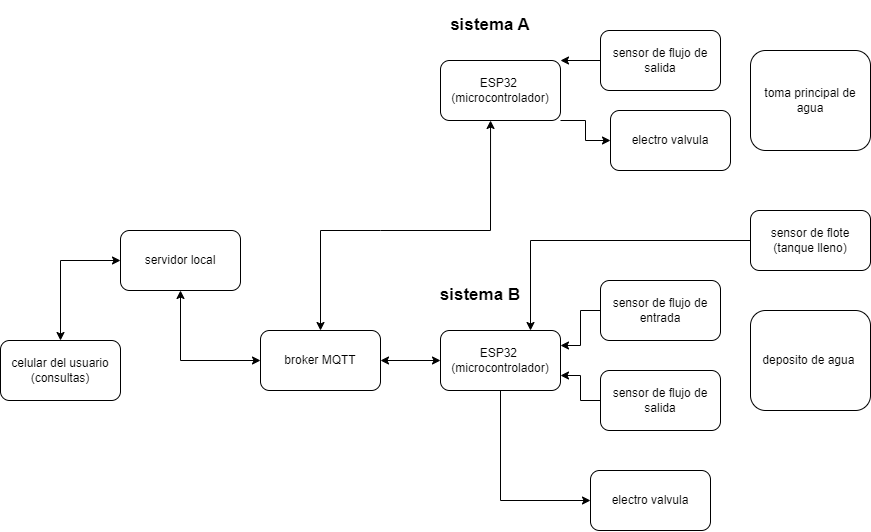

The diagram above was exported from draw.io. Its source (the exported page's mxGraphModel, read from the mxfile embedded in the PNG):
<mxGraphModel dx="1195" dy="589" grid="1" gridSize="10" guides="1" tooltips="1" connect="1" arrows="1" fold="1" page="1" pageScale="1" pageWidth="2339" pageHeight="3300" math="0" shadow="0">
  <root>
    <mxCell id="0" />
    <mxCell id="1" parent="0" />
    <mxCell id="jps7HCXfMElBWCB6Gw9R-2" style="edgeStyle=orthogonalEdgeStyle;rounded=0;orthogonalLoop=1;jettySize=auto;html=1;exitX=0.5;exitY=1;exitDx=0;exitDy=0;entryX=0;entryY=0.5;entryDx=0;entryDy=0;" edge="1" parent="1" source="3XeTFzJpZZpQ1vLzkHNt-1" target="jps7HCXfMElBWCB6Gw9R-1">
      <mxGeometry relative="1" as="geometry" />
    </mxCell>
    <mxCell id="3XeTFzJpZZpQ1vLzkHNt-1" value="ESP32&amp;nbsp;&lt;br&gt;(microcontrolador)" style="rounded=1;whiteSpace=wrap;html=1;" parent="1" vertex="1">
      <mxGeometry x="600" y="460" width="120" height="60" as="geometry" />
    </mxCell>
    <mxCell id="3XeTFzJpZZpQ1vLzkHNt-12" style="edgeStyle=orthogonalEdgeStyle;rounded=0;orthogonalLoop=1;jettySize=auto;html=1;exitX=0;exitY=0.5;exitDx=0;exitDy=0;entryX=1;entryY=0.25;entryDx=0;entryDy=0;" parent="1" source="3XeTFzJpZZpQ1vLzkHNt-2" target="3XeTFzJpZZpQ1vLzkHNt-1" edge="1">
      <mxGeometry relative="1" as="geometry" />
    </mxCell>
    <mxCell id="3XeTFzJpZZpQ1vLzkHNt-2" value="sensor de flujo de entrada" style="rounded=1;whiteSpace=wrap;html=1;" parent="1" vertex="1">
      <mxGeometry x="760" y="410" width="120" height="60" as="geometry" />
    </mxCell>
    <mxCell id="3XeTFzJpZZpQ1vLzkHNt-9" style="edgeStyle=orthogonalEdgeStyle;rounded=0;orthogonalLoop=1;jettySize=auto;html=1;exitX=0;exitY=0.5;exitDx=0;exitDy=0;entryX=1;entryY=0.75;entryDx=0;entryDy=0;" parent="1" source="3XeTFzJpZZpQ1vLzkHNt-3" target="3XeTFzJpZZpQ1vLzkHNt-1" edge="1">
      <mxGeometry relative="1" as="geometry" />
    </mxCell>
    <mxCell id="3XeTFzJpZZpQ1vLzkHNt-3" value="sensor de flujo de salida" style="rounded=1;whiteSpace=wrap;html=1;" parent="1" vertex="1">
      <mxGeometry x="760" y="500" width="120" height="60" as="geometry" />
    </mxCell>
    <mxCell id="3XeTFzJpZZpQ1vLzkHNt-4" value="deposito de agua&amp;nbsp;" style="rounded=1;whiteSpace=wrap;html=1;" parent="1" vertex="1">
      <mxGeometry x="910" y="440" width="120" height="100" as="geometry" />
    </mxCell>
    <mxCell id="3XeTFzJpZZpQ1vLzkHNt-13" style="edgeStyle=orthogonalEdgeStyle;rounded=0;orthogonalLoop=1;jettySize=auto;html=1;exitX=0;exitY=0.5;exitDx=0;exitDy=0;entryX=0.75;entryY=0;entryDx=0;entryDy=0;" parent="1" source="3XeTFzJpZZpQ1vLzkHNt-5" target="3XeTFzJpZZpQ1vLzkHNt-1" edge="1">
      <mxGeometry relative="1" as="geometry" />
    </mxCell>
    <mxCell id="3XeTFzJpZZpQ1vLzkHNt-5" value="sensor de flote (tanque lleno)" style="rounded=1;whiteSpace=wrap;html=1;" parent="1" vertex="1">
      <mxGeometry x="910" y="340" width="120" height="60" as="geometry" />
    </mxCell>
    <mxCell id="3XeTFzJpZZpQ1vLzkHNt-14" value="broker MQTT" style="rounded=1;whiteSpace=wrap;html=1;" parent="1" vertex="1">
      <mxGeometry x="420" y="460" width="120" height="60" as="geometry" />
    </mxCell>
    <mxCell id="3XeTFzJpZZpQ1vLzkHNt-15" value="" style="endArrow=classic;startArrow=classic;html=1;rounded=0;" parent="1" source="3XeTFzJpZZpQ1vLzkHNt-14" target="3XeTFzJpZZpQ1vLzkHNt-1" edge="1">
      <mxGeometry width="50" height="50" relative="1" as="geometry">
        <mxPoint x="390" y="480" as="sourcePoint" />
        <mxPoint x="440" y="430" as="targetPoint" />
      </mxGeometry>
    </mxCell>
    <mxCell id="3XeTFzJpZZpQ1vLzkHNt-16" value="servidor local" style="rounded=1;whiteSpace=wrap;html=1;" parent="1" vertex="1">
      <mxGeometry x="280" y="360" width="120" height="60" as="geometry" />
    </mxCell>
    <mxCell id="3XeTFzJpZZpQ1vLzkHNt-17" value="" style="endArrow=classic;startArrow=classic;html=1;rounded=0;exitX=0.5;exitY=1;exitDx=0;exitDy=0;entryX=0;entryY=0.5;entryDx=0;entryDy=0;" parent="1" source="3XeTFzJpZZpQ1vLzkHNt-16" target="3XeTFzJpZZpQ1vLzkHNt-14" edge="1">
      <mxGeometry width="50" height="50" relative="1" as="geometry">
        <mxPoint x="390" y="480" as="sourcePoint" />
        <mxPoint x="440" y="430" as="targetPoint" />
        <Array as="points">
          <mxPoint x="340" y="490" />
        </Array>
      </mxGeometry>
    </mxCell>
    <mxCell id="3XeTFzJpZZpQ1vLzkHNt-18" value="celular del usuario&lt;br&gt;(consultas)" style="rounded=1;whiteSpace=wrap;html=1;" parent="1" vertex="1">
      <mxGeometry x="160" y="470" width="120" height="60" as="geometry" />
    </mxCell>
    <mxCell id="3XeTFzJpZZpQ1vLzkHNt-19" value="" style="endArrow=classic;startArrow=classic;html=1;rounded=0;exitX=0.5;exitY=0;exitDx=0;exitDy=0;entryX=0;entryY=0.5;entryDx=0;entryDy=0;" parent="1" source="3XeTFzJpZZpQ1vLzkHNt-18" target="3XeTFzJpZZpQ1vLzkHNt-16" edge="1">
      <mxGeometry width="50" height="50" relative="1" as="geometry">
        <mxPoint x="390" y="470" as="sourcePoint" />
        <mxPoint x="440" y="420" as="targetPoint" />
        <Array as="points">
          <mxPoint x="220" y="390" />
        </Array>
      </mxGeometry>
    </mxCell>
    <mxCell id="jps7HCXfMElBWCB6Gw9R-1" value="electro valvula" style="rounded=1;whiteSpace=wrap;html=1;" vertex="1" parent="1">
      <mxGeometry x="750" y="600" width="120" height="60" as="geometry" />
    </mxCell>
    <mxCell id="jps7HCXfMElBWCB6Gw9R-17" style="edgeStyle=orthogonalEdgeStyle;rounded=0;orthogonalLoop=1;jettySize=auto;html=1;exitX=0.5;exitY=1;exitDx=0;exitDy=0;entryX=0;entryY=0.5;entryDx=0;entryDy=0;" edge="1" parent="1" target="jps7HCXfMElBWCB6Gw9R-5">
      <mxGeometry relative="1" as="geometry">
        <mxPoint x="720" y="250" as="sourcePoint" />
      </mxGeometry>
    </mxCell>
    <mxCell id="jps7HCXfMElBWCB6Gw9R-16" style="edgeStyle=orthogonalEdgeStyle;rounded=0;orthogonalLoop=1;jettySize=auto;html=1;exitX=0;exitY=0.5;exitDx=0;exitDy=0;entryX=0.5;entryY=0;entryDx=0;entryDy=0;" edge="1" parent="1" source="jps7HCXfMElBWCB6Gw9R-4">
      <mxGeometry relative="1" as="geometry">
        <mxPoint x="720" y="190" as="targetPoint" />
      </mxGeometry>
    </mxCell>
    <mxCell id="jps7HCXfMElBWCB6Gw9R-4" value="sensor de flujo de salida" style="rounded=1;whiteSpace=wrap;html=1;" vertex="1" parent="1">
      <mxGeometry x="760" y="160" width="120" height="60" as="geometry" />
    </mxCell>
    <mxCell id="jps7HCXfMElBWCB6Gw9R-5" value="electro valvula" style="rounded=1;whiteSpace=wrap;html=1;" vertex="1" parent="1">
      <mxGeometry x="770" y="240" width="120" height="60" as="geometry" />
    </mxCell>
    <mxCell id="jps7HCXfMElBWCB6Gw9R-8" style="edgeStyle=orthogonalEdgeStyle;rounded=0;orthogonalLoop=1;jettySize=auto;html=1;exitX=0.5;exitY=1;exitDx=0;exitDy=0;" edge="1" parent="1" source="jps7HCXfMElBWCB6Gw9R-5" target="jps7HCXfMElBWCB6Gw9R-5">
      <mxGeometry relative="1" as="geometry" />
    </mxCell>
    <mxCell id="jps7HCXfMElBWCB6Gw9R-9" value="toma principal de agua" style="rounded=1;whiteSpace=wrap;html=1;" vertex="1" parent="1">
      <mxGeometry x="910" y="180" width="120" height="100" as="geometry" />
    </mxCell>
    <mxCell id="jps7HCXfMElBWCB6Gw9R-18" value="&lt;b&gt;&lt;font style=&quot;font-size: 17px;&quot;&gt;sistema A&lt;/font&gt;&lt;/b&gt;" style="text;html=1;strokeColor=none;fillColor=none;align=center;verticalAlign=middle;whiteSpace=wrap;rounded=0;" vertex="1" parent="1">
      <mxGeometry x="580" y="130" width="140" height="50" as="geometry" />
    </mxCell>
    <mxCell id="jps7HCXfMElBWCB6Gw9R-19" value="ESP32&amp;nbsp;&lt;br&gt;(microcontrolador)" style="rounded=1;whiteSpace=wrap;html=1;" vertex="1" parent="1">
      <mxGeometry x="600" y="190" width="120" height="60" as="geometry" />
    </mxCell>
    <mxCell id="jps7HCXfMElBWCB6Gw9R-20" value="" style="endArrow=classic;startArrow=classic;html=1;rounded=0;exitX=0.417;exitY=1;exitDx=0;exitDy=0;exitPerimeter=0;entryX=0.5;entryY=0;entryDx=0;entryDy=0;" edge="1" parent="1" source="jps7HCXfMElBWCB6Gw9R-19" target="3XeTFzJpZZpQ1vLzkHNt-14">
      <mxGeometry width="50" height="50" relative="1" as="geometry">
        <mxPoint x="550" y="500" as="sourcePoint" />
        <mxPoint x="610" y="500" as="targetPoint" />
        <Array as="points">
          <mxPoint x="650" y="360" />
          <mxPoint x="540" y="360" />
          <mxPoint x="480" y="360" />
        </Array>
      </mxGeometry>
    </mxCell>
    <mxCell id="jps7HCXfMElBWCB6Gw9R-21" value="&lt;b&gt;&lt;font style=&quot;font-size: 17px;&quot;&gt;sistema B&lt;/font&gt;&lt;/b&gt;" style="text;html=1;strokeColor=none;fillColor=none;align=center;verticalAlign=middle;whiteSpace=wrap;rounded=0;" vertex="1" parent="1">
      <mxGeometry x="570" y="400" width="140" height="50" as="geometry" />
    </mxCell>
  </root>
</mxGraphModel>